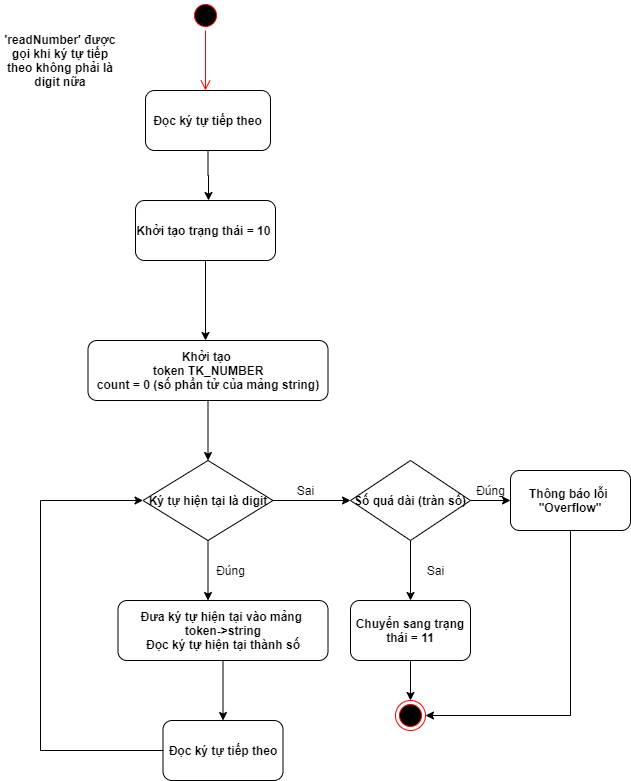

The diagram above was exported from draw.io. Its source (the exported page's mxGraphModel, read from the mxfile embedded in the PNG):
<mxGraphModel dx="1024" dy="592" grid="1" gridSize="10" guides="1" tooltips="1" connect="1" arrows="1" fold="1" page="1" pageScale="1" pageWidth="850" pageHeight="1100" math="0" shadow="0">
  <root>
    <mxCell id="0" />
    <mxCell id="1" parent="0" />
    <mxCell id="oHF14tp9yidZrZ-bRJmC-1" value="" style="ellipse;html=1;shape=startState;fillColor=#000000;strokeColor=#ff0000;" vertex="1" parent="1">
      <mxGeometry x="400" y="80" width="30" height="30" as="geometry" />
    </mxCell>
    <mxCell id="oHF14tp9yidZrZ-bRJmC-2" value="" style="edgeStyle=orthogonalEdgeStyle;html=1;verticalAlign=bottom;endArrow=open;endSize=8;strokeColor=#ff0000;" edge="1" source="oHF14tp9yidZrZ-bRJmC-1" parent="1">
      <mxGeometry relative="1" as="geometry">
        <mxPoint x="415" y="170" as="targetPoint" />
      </mxGeometry>
    </mxCell>
    <mxCell id="oHF14tp9yidZrZ-bRJmC-6" style="edgeStyle=orthogonalEdgeStyle;rounded=0;orthogonalLoop=1;jettySize=auto;html=1;exitX=0.5;exitY=1;exitDx=0;exitDy=0;" edge="1" parent="1" source="oHF14tp9yidZrZ-bRJmC-3">
      <mxGeometry relative="1" as="geometry">
        <mxPoint x="418" y="280" as="targetPoint" />
      </mxGeometry>
    </mxCell>
    <mxCell id="oHF14tp9yidZrZ-bRJmC-3" value="&lt;b&gt;Đọc ký tự tiếp theo&lt;/b&gt;" style="rounded=1;whiteSpace=wrap;html=1;" vertex="1" parent="1">
      <mxGeometry x="355" y="170" width="125" height="60" as="geometry" />
    </mxCell>
    <mxCell id="oHF14tp9yidZrZ-bRJmC-13" style="edgeStyle=orthogonalEdgeStyle;rounded=0;orthogonalLoop=1;jettySize=auto;html=1;exitX=0.5;exitY=1;exitDx=0;exitDy=0;" edge="1" parent="1" source="oHF14tp9yidZrZ-bRJmC-7">
      <mxGeometry relative="1" as="geometry">
        <mxPoint x="415" y="420" as="targetPoint" />
      </mxGeometry>
    </mxCell>
    <mxCell id="oHF14tp9yidZrZ-bRJmC-7" value="&lt;b&gt;Khởi tạo trạng thái = 10&amp;nbsp;&lt;/b&gt;" style="rounded=1;whiteSpace=wrap;html=1;" vertex="1" parent="1">
      <mxGeometry x="345" y="280" width="140" height="60" as="geometry" />
    </mxCell>
    <mxCell id="oHF14tp9yidZrZ-bRJmC-8" value="&lt;b&gt;'readNumber' được gọi khi ký tự tiếp theo không phải là digit nữa&lt;/b&gt;" style="text;html=1;strokeColor=none;fillColor=none;align=center;verticalAlign=middle;whiteSpace=wrap;rounded=0;" vertex="1" parent="1">
      <mxGeometry x="210" y="130" width="120" height="20" as="geometry" />
    </mxCell>
    <mxCell id="oHF14tp9yidZrZ-bRJmC-16" style="edgeStyle=orthogonalEdgeStyle;rounded=0;orthogonalLoop=1;jettySize=auto;html=1;exitX=0.5;exitY=1;exitDx=0;exitDy=0;" edge="1" parent="1" source="oHF14tp9yidZrZ-bRJmC-12">
      <mxGeometry relative="1" as="geometry">
        <mxPoint x="417.5" y="540" as="targetPoint" />
      </mxGeometry>
    </mxCell>
    <mxCell id="oHF14tp9yidZrZ-bRJmC-12" value="&lt;b&gt;Khởi tạo &lt;br&gt;token TK_NUMBER&lt;br&gt;count = 0 (số phần tử của mảng string)&lt;/b&gt;" style="rounded=1;whiteSpace=wrap;html=1;" vertex="1" parent="1">
      <mxGeometry x="297.5" y="420" width="240" height="60" as="geometry" />
    </mxCell>
    <mxCell id="oHF14tp9yidZrZ-bRJmC-17" style="edgeStyle=orthogonalEdgeStyle;rounded=0;orthogonalLoop=1;jettySize=auto;html=1;exitX=0.5;exitY=1;exitDx=0;exitDy=0;" edge="1" parent="1" source="oHF14tp9yidZrZ-bRJmC-14">
      <mxGeometry relative="1" as="geometry">
        <mxPoint x="417.5" y="680" as="targetPoint" />
      </mxGeometry>
    </mxCell>
    <mxCell id="oHF14tp9yidZrZ-bRJmC-19" style="edgeStyle=orthogonalEdgeStyle;rounded=0;orthogonalLoop=1;jettySize=auto;html=1;exitX=1;exitY=0.5;exitDx=0;exitDy=0;" edge="1" parent="1" source="oHF14tp9yidZrZ-bRJmC-14">
      <mxGeometry relative="1" as="geometry">
        <mxPoint x="560" y="580" as="targetPoint" />
      </mxGeometry>
    </mxCell>
    <mxCell id="oHF14tp9yidZrZ-bRJmC-14" value="&lt;b&gt;Ký tự hiện tại là digit&lt;/b&gt;" style="rhombus;whiteSpace=wrap;html=1;" vertex="1" parent="1">
      <mxGeometry x="352.5" y="540" width="130" height="80" as="geometry" />
    </mxCell>
    <mxCell id="oHF14tp9yidZrZ-bRJmC-18" value="Đúng" style="text;html=1;align=center;verticalAlign=middle;resizable=0;points=[];autosize=1;" vertex="1" parent="1">
      <mxGeometry x="420" y="640" width="40" height="20" as="geometry" />
    </mxCell>
    <mxCell id="oHF14tp9yidZrZ-bRJmC-20" value="Sai" style="text;html=1;align=center;verticalAlign=middle;resizable=0;points=[];autosize=1;" vertex="1" parent="1">
      <mxGeometry x="500" y="560" width="30" height="20" as="geometry" />
    </mxCell>
    <mxCell id="oHF14tp9yidZrZ-bRJmC-31" style="edgeStyle=orthogonalEdgeStyle;rounded=0;orthogonalLoop=1;jettySize=auto;html=1;exitX=0.5;exitY=1;exitDx=0;exitDy=0;" edge="1" parent="1" source="oHF14tp9yidZrZ-bRJmC-23" target="oHF14tp9yidZrZ-bRJmC-24">
      <mxGeometry relative="1" as="geometry" />
    </mxCell>
    <mxCell id="oHF14tp9yidZrZ-bRJmC-23" value="&lt;b&gt;Đưa ký tự hiện tại vào mảng &lt;br&gt;token-&amp;gt;string&lt;br&gt;Đọc ký tự hiện tại thành số&lt;/b&gt;" style="rounded=1;whiteSpace=wrap;html=1;" vertex="1" parent="1">
      <mxGeometry x="327.5" y="680" width="210" height="60" as="geometry" />
    </mxCell>
    <mxCell id="oHF14tp9yidZrZ-bRJmC-29" style="edgeStyle=orthogonalEdgeStyle;rounded=0;orthogonalLoop=1;jettySize=auto;html=1;exitX=0;exitY=0.5;exitDx=0;exitDy=0;entryX=0;entryY=0.5;entryDx=0;entryDy=0;" edge="1" parent="1" source="oHF14tp9yidZrZ-bRJmC-24" target="oHF14tp9yidZrZ-bRJmC-14">
      <mxGeometry relative="1" as="geometry">
        <mxPoint x="240" y="580" as="targetPoint" />
        <Array as="points">
          <mxPoint x="250" y="830" />
          <mxPoint x="250" y="580" />
        </Array>
      </mxGeometry>
    </mxCell>
    <mxCell id="oHF14tp9yidZrZ-bRJmC-24" value="&lt;b&gt;Đọc ký tự tiếp theo&lt;/b&gt;" style="rounded=1;whiteSpace=wrap;html=1;" vertex="1" parent="1">
      <mxGeometry x="372.5" y="800" width="120" height="60" as="geometry" />
    </mxCell>
    <mxCell id="oHF14tp9yidZrZ-bRJmC-33" style="edgeStyle=orthogonalEdgeStyle;rounded=0;orthogonalLoop=1;jettySize=auto;html=1;exitX=1;exitY=0.5;exitDx=0;exitDy=0;" edge="1" parent="1" source="oHF14tp9yidZrZ-bRJmC-32" target="oHF14tp9yidZrZ-bRJmC-34">
      <mxGeometry relative="1" as="geometry">
        <mxPoint x="740" y="580" as="targetPoint" />
      </mxGeometry>
    </mxCell>
    <mxCell id="oHF14tp9yidZrZ-bRJmC-35" style="edgeStyle=orthogonalEdgeStyle;rounded=0;orthogonalLoop=1;jettySize=auto;html=1;exitX=0.5;exitY=1;exitDx=0;exitDy=0;" edge="1" parent="1" source="oHF14tp9yidZrZ-bRJmC-32">
      <mxGeometry relative="1" as="geometry">
        <mxPoint x="620" y="680" as="targetPoint" />
      </mxGeometry>
    </mxCell>
    <mxCell id="oHF14tp9yidZrZ-bRJmC-32" value="&lt;b&gt;Số quá dài (tràn số)&lt;/b&gt;" style="rhombus;whiteSpace=wrap;html=1;" vertex="1" parent="1">
      <mxGeometry x="560" y="540" width="120" height="80" as="geometry" />
    </mxCell>
    <mxCell id="oHF14tp9yidZrZ-bRJmC-43" style="edgeStyle=orthogonalEdgeStyle;rounded=0;orthogonalLoop=1;jettySize=auto;html=1;exitX=0.5;exitY=1;exitDx=0;exitDy=0;entryX=1;entryY=0.5;entryDx=0;entryDy=0;" edge="1" parent="1" source="oHF14tp9yidZrZ-bRJmC-34" target="oHF14tp9yidZrZ-bRJmC-41">
      <mxGeometry relative="1" as="geometry" />
    </mxCell>
    <mxCell id="oHF14tp9yidZrZ-bRJmC-34" value="&lt;b&gt;Thông báo lỗi&amp;nbsp;&lt;br&gt;&quot;Overflow&quot;&lt;/b&gt;" style="rounded=1;whiteSpace=wrap;html=1;" vertex="1" parent="1">
      <mxGeometry x="720" y="550" width="120" height="60" as="geometry" />
    </mxCell>
    <mxCell id="oHF14tp9yidZrZ-bRJmC-42" style="edgeStyle=orthogonalEdgeStyle;rounded=0;orthogonalLoop=1;jettySize=auto;html=1;exitX=0.5;exitY=1;exitDx=0;exitDy=0;" edge="1" parent="1" source="oHF14tp9yidZrZ-bRJmC-36">
      <mxGeometry relative="1" as="geometry">
        <mxPoint x="620" y="780" as="targetPoint" />
      </mxGeometry>
    </mxCell>
    <mxCell id="oHF14tp9yidZrZ-bRJmC-36" value="&lt;b&gt;Chuyển sang trạng thái = 11&lt;/b&gt;" style="rounded=1;whiteSpace=wrap;html=1;" vertex="1" parent="1">
      <mxGeometry x="560" y="680" width="120" height="60" as="geometry" />
    </mxCell>
    <mxCell id="oHF14tp9yidZrZ-bRJmC-37" value="Đúng" style="text;html=1;align=center;verticalAlign=middle;resizable=0;points=[];autosize=1;" vertex="1" parent="1">
      <mxGeometry x="680" y="560" width="40" height="20" as="geometry" />
    </mxCell>
    <mxCell id="oHF14tp9yidZrZ-bRJmC-38" value="Sai" style="text;html=1;align=center;verticalAlign=middle;resizable=0;points=[];autosize=1;" vertex="1" parent="1">
      <mxGeometry x="630" y="640" width="30" height="20" as="geometry" />
    </mxCell>
    <mxCell id="oHF14tp9yidZrZ-bRJmC-41" value="" style="ellipse;html=1;shape=endState;fillColor=#000000;strokeColor=#ff0000;" vertex="1" parent="1">
      <mxGeometry x="605" y="780" width="30" height="30" as="geometry" />
    </mxCell>
  </root>
</mxGraphModel>